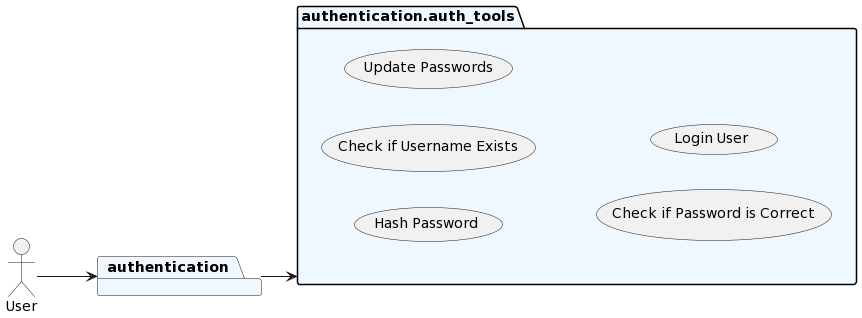

The diagram above was rendered by PlantUML. Its source (embedded in the PNG):
@startuml
left to right direction
set namespaceSeparator none
Actor User as u
package "authentication" as authentication #aliceblue {
}
package "authentication.auth_tools" as authentication.auth_tools #aliceblue {
    usecase "Hash Password"
    usecase "Check if Username Exists"
    usecase "Update Passwords"
    usecase "Check if Password is Correct"
    usecase "Login User"
}
u --> authentication
authentication --> authentication.auth_tools
@enduml